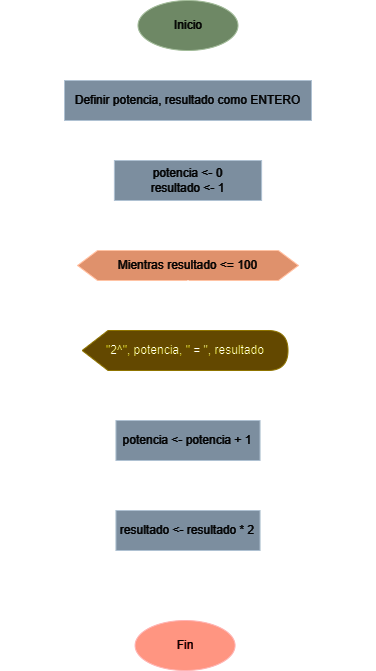

The diagram above was exported from draw.io. Its source (the exported page's mxGraphModel, read from the mxfile embedded in the PNG):
<mxGraphModel dx="1434" dy="778" grid="1" gridSize="10" guides="1" tooltips="1" connect="1" arrows="1" fold="1" page="1" pageScale="1" pageWidth="827" pageHeight="1169" math="0" shadow="0">
  <root>
    <mxCell id="WIyWlLk6GJQsqaUBKTNV-0" />
    <mxCell id="WIyWlLk6GJQsqaUBKTNV-1" parent="WIyWlLk6GJQsqaUBKTNV-0" />
    <mxCell id="Bq5ufTJWyIu3qPoHlMp0-13" value="" style="edgeStyle=orthogonalEdgeStyle;rounded=0;orthogonalLoop=1;jettySize=auto;html=1;endArrow=block;endFill=0;" parent="WIyWlLk6GJQsqaUBKTNV-1" source="6T0aPnABVwvJQh0GG2uM-1" target="Bq5ufTJWyIu3qPoHlMp0-0" edge="1">
      <mxGeometry relative="1" as="geometry" />
    </mxCell>
    <mxCell id="6T0aPnABVwvJQh0GG2uM-1" value="Inicio" style="ellipse;whiteSpace=wrap;html=1;fillColor=#6d8764;fontColor=#ffffff;strokeColor=#3A5431;" parent="WIyWlLk6GJQsqaUBKTNV-1" vertex="1">
      <mxGeometry x="340.5" y="20" width="100" height="50" as="geometry" />
    </mxCell>
    <mxCell id="MgOIv0hci215ow9RauqZ-2" style="edgeStyle=orthogonalEdgeStyle;rounded=0;orthogonalLoop=1;jettySize=auto;html=1;entryX=0.5;entryY=0;entryDx=0;entryDy=0;endArrow=block;endFill=0;" parent="WIyWlLk6GJQsqaUBKTNV-1" source="Bq5ufTJWyIu3qPoHlMp0-0" target="MgOIv0hci215ow9RauqZ-0" edge="1">
      <mxGeometry relative="1" as="geometry" />
    </mxCell>
    <mxCell id="Q3PfQ2Rmkht-cz6tE99b-28" value="" style="edgeStyle=orthogonalEdgeStyle;rounded=0;orthogonalLoop=1;jettySize=auto;html=1;" parent="WIyWlLk6GJQsqaUBKTNV-1" source="Bq5ufTJWyIu3qPoHlMp0-0" target="6T0aPnABVwvJQh0GG2uM-1" edge="1">
      <mxGeometry relative="1" as="geometry" />
    </mxCell>
    <mxCell id="Bq5ufTJWyIu3qPoHlMp0-0" value="Definir potencia, resultado como ENTERO" style="rounded=0;whiteSpace=wrap;html=1;fillColor=#647687;fontColor=#ffffff;strokeColor=#314354;" parent="WIyWlLk6GJQsqaUBKTNV-1" vertex="1">
      <mxGeometry x="267" y="100" width="247" height="40" as="geometry" />
    </mxCell>
    <mxCell id="Q3PfQ2Rmkht-cz6tE99b-1" style="edgeStyle=orthogonalEdgeStyle;rounded=0;orthogonalLoop=1;jettySize=auto;html=1;entryX=0.5;entryY=0;entryDx=0;entryDy=0;endArrow=block;endFill=0;" parent="WIyWlLk6GJQsqaUBKTNV-1" source="MgOIv0hci215ow9RauqZ-0" target="Q3PfQ2Rmkht-cz6tE99b-0" edge="1">
      <mxGeometry relative="1" as="geometry" />
    </mxCell>
    <mxCell id="MgOIv0hci215ow9RauqZ-0" value="potencia &amp;lt;- 0&lt;div&gt;resultado &amp;lt;- 1&lt;/div&gt;" style="rounded=0;whiteSpace=wrap;html=1;fillColor=#647687;fontColor=#ffffff;strokeColor=#314354;" parent="WIyWlLk6GJQsqaUBKTNV-1" vertex="1">
      <mxGeometry x="316.88" y="180" width="147.24" height="40" as="geometry" />
    </mxCell>
    <mxCell id="Q3PfQ2Rmkht-cz6tE99b-30" style="edgeStyle=orthogonalEdgeStyle;rounded=1;orthogonalLoop=1;jettySize=auto;html=1;entryX=1;entryY=0.5;entryDx=0;entryDy=0;curved=0;endArrow=block;endFill=0;" parent="WIyWlLk6GJQsqaUBKTNV-1" source="Q3PfQ2Rmkht-cz6tE99b-0" target="Q3PfQ2Rmkht-cz6tE99b-29" edge="1">
      <mxGeometry relative="1" as="geometry">
        <Array as="points">
          <mxPoint x="570" y="285" />
          <mxPoint x="570" y="665" />
        </Array>
      </mxGeometry>
    </mxCell>
    <mxCell id="Q3PfQ2Rmkht-cz6tE99b-0" value="Mientras resultado &amp;lt;= 100" style="shape=hexagon;perimeter=hexagonPerimeter2;whiteSpace=wrap;html=1;size=0.09049773755656108;fillColor=#a0522d;fontColor=#ffffff;strokeColor=#6D1F00;" parent="WIyWlLk6GJQsqaUBKTNV-1" vertex="1">
      <mxGeometry x="280" y="270" width="221" height="30" as="geometry" />
    </mxCell>
    <mxCell id="gNv4CnReLyJLHT7V49zJ-1" style="edgeStyle=orthogonalEdgeStyle;rounded=0;orthogonalLoop=1;jettySize=auto;html=1;entryX=0.5;entryY=0;entryDx=0;entryDy=0;endArrow=block;endFill=0;" edge="1" parent="WIyWlLk6GJQsqaUBKTNV-1" source="Q3PfQ2Rmkht-cz6tE99b-3" target="gNv4CnReLyJLHT7V49zJ-0">
      <mxGeometry relative="1" as="geometry" />
    </mxCell>
    <mxCell id="Q3PfQ2Rmkht-cz6tE99b-3" value="potencia &amp;lt;- potencia + 1" style="rounded=0;whiteSpace=wrap;html=1;fillColor=#647687;fontColor=#ffffff;strokeColor=#314354;" parent="WIyWlLk6GJQsqaUBKTNV-1" vertex="1">
      <mxGeometry x="318.44" y="440" width="144.12" height="40" as="geometry" />
    </mxCell>
    <mxCell id="Q3PfQ2Rmkht-cz6tE99b-7" style="edgeStyle=orthogonalEdgeStyle;rounded=0;orthogonalLoop=1;jettySize=auto;html=1;entryX=0.5;entryY=0;entryDx=0;entryDy=0;endArrow=block;endFill=0;exitX=0;exitY=0;exitDx=105.88000000000005;exitDy=40;exitPerimeter=0;" parent="WIyWlLk6GJQsqaUBKTNV-1" source="Q3PfQ2Rmkht-cz6tE99b-10" target="Q3PfQ2Rmkht-cz6tE99b-3" edge="1">
      <mxGeometry relative="1" as="geometry">
        <mxPoint x="390.5" y="170" as="targetPoint" />
      </mxGeometry>
    </mxCell>
    <mxCell id="Q3PfQ2Rmkht-cz6tE99b-10" value="&quot;2^&quot;, potencia, &quot; = &quot;, resultado" style="shape=display;whiteSpace=wrap;html=1;size=0.12570429376335782;fillColor=#e3c800;fontColor=#000000;strokeColor=#B09500;" parent="WIyWlLk6GJQsqaUBKTNV-1" vertex="1">
      <mxGeometry x="284.63" y="350" width="205.88" height="40" as="geometry" />
    </mxCell>
    <mxCell id="Q3PfQ2Rmkht-cz6tE99b-27" style="edgeStyle=orthogonalEdgeStyle;rounded=1;orthogonalLoop=1;jettySize=auto;html=1;entryX=0;entryY=0.5;entryDx=0;entryDy=0;curved=0;exitX=0.5;exitY=1;exitDx=0;exitDy=0;endArrow=block;endFill=0;" parent="WIyWlLk6GJQsqaUBKTNV-1" source="gNv4CnReLyJLHT7V49zJ-0" target="Q3PfQ2Rmkht-cz6tE99b-0" edge="1">
      <mxGeometry relative="1" as="geometry">
        <mxPoint x="170" y="750" as="targetPoint" />
        <Array as="points">
          <mxPoint x="391" y="600" />
          <mxPoint x="390" y="610" />
          <mxPoint x="210" y="610" />
          <mxPoint x="210" y="285" />
        </Array>
      </mxGeometry>
    </mxCell>
    <mxCell id="Q3PfQ2Rmkht-cz6tE99b-29" value="Fin" style="ellipse;whiteSpace=wrap;html=1;fillColor=#e51400;fontColor=#ffffff;strokeColor=#B20000;" parent="WIyWlLk6GJQsqaUBKTNV-1" vertex="1">
      <mxGeometry x="337.57" y="640" width="100" height="50" as="geometry" />
    </mxCell>
    <mxCell id="gNv4CnReLyJLHT7V49zJ-0" value="resultado &amp;lt;- resultado * 2" style="rounded=0;whiteSpace=wrap;html=1;fillColor=#647687;fontColor=#ffffff;strokeColor=#314354;" vertex="1" parent="WIyWlLk6GJQsqaUBKTNV-1">
      <mxGeometry x="318.44" y="530" width="144.12" height="40" as="geometry" />
    </mxCell>
    <mxCell id="gNv4CnReLyJLHT7V49zJ-3" style="edgeStyle=orthogonalEdgeStyle;rounded=0;orthogonalLoop=1;jettySize=auto;html=1;entryX=0;entryY=0;entryDx=105.88000000000005;entryDy=0;entryPerimeter=0;endArrow=block;endFill=0;" edge="1" parent="WIyWlLk6GJQsqaUBKTNV-1" source="Q3PfQ2Rmkht-cz6tE99b-0" target="Q3PfQ2Rmkht-cz6tE99b-10">
      <mxGeometry relative="1" as="geometry" />
    </mxCell>
  </root>
</mxGraphModel>